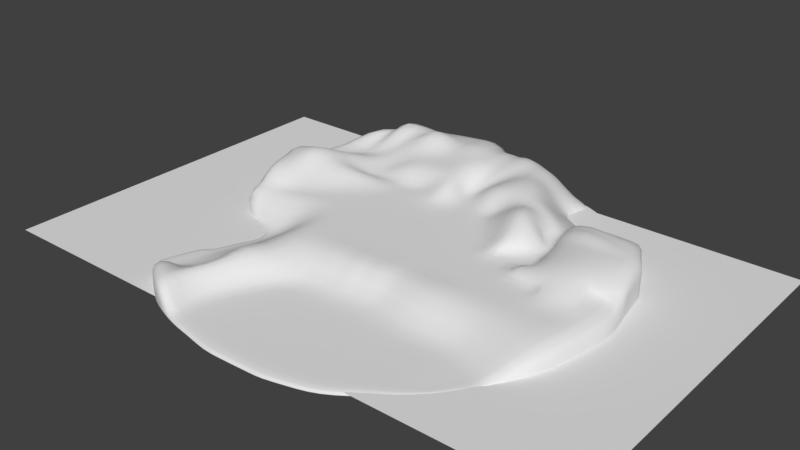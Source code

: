 # Source: noDetails.blend  (saved by Blender 2.78.0; exported with 4.5.12 LTS)
import bpy
from mathutils import Matrix  # noqa: F401  (used for matrix-valued properties, if any)

bpy.ops.wm.read_factory_settings(use_empty=True)
scene = bpy.context.scene
scene.name = 'Scene'

# ---- collections
col_collection_1 = bpy.data.collections.new('Collection 1'); scene.collection.children.link(col_collection_1)

# ---- materials (node trees are filled in below, after node groups)
mat_w01nw7j = bpy.data.materials.new('W01nW7J')
mat_w01nw7j.alpha_threshold = 0.0
mat_w01nw7j.use_transparent_shadow = False
mat_w01nw7j.roughness = 0.5
mat_ground = bpy.data.materials.new('Ground')
mat_ground.alpha_threshold = 0.0
mat_ground.use_transparent_shadow = False
mat_ground.roughness = 0.5

# ---- material node trees

# ---- world
world_world = bpy.data.worlds.new('World'); scene.world = world_world
world_world.color = (0.05088, 0.05088, 0.05088)
world_world.use_sun_shadow = False
world_world.sun_shadow_jitter_overblur = 0.0
world_world.cycles.sampling_method = 'MANUAL'

# ---- meshes
me_plane_001 = bpy.data.meshes.new('Plane.001')
me_plane_001.from_pydata([(-2.907, -2.907, 0.0), (2.907, -2.907, 0.0), (-2.907, 2.907, 0.0), (2.907, 2.907, 0.0), (-4.0, 0.0, 0.0), (0.0, -4.0, 0.0), (4.0, 0.0, 0.0), (0.0, 4.0, 0.0), (0.0, 0.0, 0.0), (-3.747, -1.577, 0.0), (1.577, -3.747, 0.0), (3.747, 1.577, 0.0), (-1.577, 3.747, 0.0), (-3.747, 1.577, 0.0), (-1.577, -3.747, 0.0), (3.747, -1.577, 0.0), (1.577, 3.747, 0.0), (0.0, 2.0, 0.0), (0.0, -2.0, 0.0), (-2.0, 0.0, 0.0), (2.0, 0.0, 0.0), (1.874, -1.874, 0.0), (-1.874, -1.874, 0.0), (-1.874, 1.874, 0.0), (1.874, 1.874, 0.0), (-3.327, -2.242, 0.0), (2.242, -3.327, 0.0), (3.327, 2.242, 0.0), (-2.242, 3.327, 0.0), (-3.874, 0.7885, 0.0), (-0.7885, -3.874, 0.0), (3.874, -0.7885, 0.0), (0.7885, 3.874, 0.0), (0.0, 3.0, 0.0), (0.0, -1.0, 0.0), (-3.0, 0.0, 0.0), (1.0, 0.0, 0.0), (-3.874, -0.7885, 0.0), (0.7885, -3.874, 0.0), (3.874, 0.7885, 0.0), (-0.7885, 3.874, 0.0), (-3.327, 2.242, 0.0), (-2.242, -3.327, 0.0), (3.327, -2.242, 0.0), (2.242, 3.327, 0.0), (0.0, 1.0, 0.0), (0.0, -3.0, 0.0), (-1.0, 0.0, 0.0), (3.0, 0.0, 0.0), (1.937, -0.9368, 0.0), (1.725, -2.81, 0.0), (0.9368, -1.937, 0.0), (2.81, -1.725, 0.0), (-1.937, -0.9368, 0.0), (-1.725, -2.81, 0.0), (-2.81, -1.725, 0.0), (-0.9368, -1.937, 0.0), (-1.725, 2.81, 0.0), (-1.937, 0.9368, 0.0), (-2.81, 1.725, 0.0), (-0.9368, 1.937, 0.0), (1.725, 2.81, 0.0), (1.937, 0.9368, 0.0), (0.9368, 1.937, 0.0), (2.81, 1.725, 0.0), (2.905, 0.8627, 0.0), (0.9684, 0.9684, 0.0), (0.8627, 2.905, 0.0), (-0.9684, 0.9684, 0.0), (-2.905, 0.8627, 0.0), (-2.526, 2.526, 0.0), (-0.8627, -2.905, 0.0), (-2.526, -2.526, 0.0), (-2.905, -0.8627, 0.0), (2.526, -2.526, 0.0), (0.8627, -2.905, 0.0), (0.9684, -0.9684, 0.0), (2.905, -0.8627, 0.0), (-0.9684, -0.9684, 0.0), (-0.8627, 2.905, 0.0), (2.526, 2.526, 0.0)], [], [(80, 27, 3, 44), (79, 33, 7, 40), (78, 34, 8, 47), (77, 31, 6, 48), (76, 49, 20, 36), (75, 50, 21, 51), (74, 43, 15, 52), (73, 53, 19, 35), (72, 54, 22, 55), (71, 46, 18, 56), (70, 57, 12, 28), (69, 58, 23, 59), (68, 45, 17, 60), (67, 61, 16, 32), (66, 62, 24, 63), (65, 39, 11, 64), (62, 65, 64, 24), (20, 48, 65, 62), (48, 6, 39, 65), (45, 66, 63, 17), (8, 36, 66, 45), (36, 20, 62, 66), (33, 67, 32, 7), (17, 63, 67, 33), (63, 24, 61, 67), (58, 68, 60, 23), (19, 47, 68, 58), (47, 8, 45, 68), (29, 69, 59, 13), (4, 35, 69, 29), (35, 19, 58, 69), (41, 70, 28, 2), (13, 59, 70, 41), (59, 23, 57, 70), (54, 71, 56, 22), (14, 30, 71, 54), (30, 5, 46, 71), (25, 72, 55, 9), (0, 42, 72, 25), (42, 14, 54, 72), (37, 73, 35, 4), (9, 55, 73, 37), (55, 22, 53, 73), (50, 74, 52, 21), (10, 26, 74, 50), (26, 1, 43, 74), (46, 75, 51, 18), (5, 38, 75, 46), (38, 10, 50, 75), (34, 76, 36, 8), (18, 51, 76, 34), (51, 21, 49, 76), (49, 77, 48, 20), (21, 52, 77, 49), (52, 15, 31, 77), (53, 78, 47, 19), (22, 56, 78, 53), (56, 18, 34, 78), (57, 79, 40, 12), (23, 60, 79, 57), (60, 17, 33, 79), (61, 80, 44, 16), (24, 64, 80, 61), (64, 11, 27, 80)])
me_plane_001.use_remesh_preserve_volume = False
me_plane_001.use_remesh_preserve_attributes = False
me_plane_001.use_mirror_vertex_groups = False
me_plane_001.update()
me_w01nw7j_001 = bpy.data.meshes.new('W01nW7J.001')
me_w01nw7j_001.from_pydata([(-0.8, -0.5, 0.0), (0.8, -0.5, 0.0), (-0.8, 0.5, 0.0), (0.8, 0.5, 0.0)], [], [(0, 1, 3, 2)])
_uv = me_w01nw7j_001.uv_layers.new(name='UVMap')
_uv.uv.foreach_set('vector', [0.0, 0.0, 1.0, 0.0, 1.0, 1.0, 0.0, 1.0])
me_w01nw7j_001.materials.append(mat_w01nw7j)
me_w01nw7j_001.use_remesh_preserve_volume = False
me_w01nw7j_001.use_remesh_preserve_attributes = False
me_w01nw7j_001.use_mirror_vertex_groups = False
me_w01nw7j_001.update()
me_plane = bpy.data.meshes.new('Plane')
me_plane.from_pydata([(-2.978, -2.733, 0.0), (-3.02, 2.689, 0.0), (2.969, 2.751, 0.0), (-3.283, -0.3744, 0.0), (-0.3589, -3.993, 0.0), (4.057, 0.0916, 0.0), (0.0, 3.945, 0.0), (1.529, -3.774, 0.0), (3.813, 1.376, 0.0), (-1.472, 3.738, 0.0), (-3.553, 1.025, 0.0), (-2.013, -3.534, 0.0), (3.391, -2.133, 8.233e-07), (1.624, 3.61, 0.0), (0.2192, -1.542, 8.825e-08), (1.587, -1.652, 0.0), (-2.791, -2.169, 0.0), (2.544, -3.136, 0.0), (3.439, 2.064, 0.0), (-2.209, 3.404, 0.0), (-3.31, 0.2731, 0.0), (-1.476, -3.737, -0.01173), (3.963, -0.6002, 0.0), (0.7861, 3.88, 0.0), (-2.558, 3.155, 0.0), (0.7997, -3.956, 0.0), (3.935, 0.6879, 0.0), (-0.712, 3.901, 0.0), (-3.642, 1.733, 0.0), (-2.514, -3.168, 5.069e-08), (3.211, -2.424, -2.082e-06), (2.524, 2.7, 0.0), (-0.2856, -2.551, -1.16e-06), (1.582, -2.483, 0.0), (0.907, -1.49, 0.0), (2.804, -1.769, 0.0), (-2.112, -1.69, 0.06938), (-0.6709, -1.722, 4.148e-07), (-1.305, -2.499, -5.645e-06), (-2.223, -2.25, 0.06938), (-1.925, -0.8626, 0.06938), (2.648, -2.333, 0.0), (0.8533, -2.518, 0.0), (4.003, -0.3457, 0.0), (2.471, -1.613, 0.0), (2.275, -3.292, 0.0), (2.335, -2.328, 0.0), (2.908, -2.769, 0.0), (2.747, 2.726, 0.0), (3.086, -1.932, -0.01173), (2.986, -2.326, -0.01173), (-3.475, 1.409, 0.0), (3.595, 1.73, 0.0), (2.061, -1.649, 0.0), (1.915, -2.442, 0.0), (1.859, -3.611, 0.0), (3.217, 2.346, 0.0), (1.378, 2.972, 0.0), (-3.403, 2.201, 0.0), (2.509, 2.45, 0.0), (2.239, 2.467, 0.0), (1.78, 2.869, 0.0), (-2.46, -0.6816, 0.0), (-2.113, -0.661, 0.0), (3.286, -2.305, 8.859e-07), (0.1048, -2.016, -4.428e-07), (1.611, -2.049, 0.0), (-2.665, -1.917, 0.0), (-1.044, -2.025, -7.712e-07), (-2.187, -2.0, 0.08712), (2.758, -2.008, 0.0), (0.8829, -1.963, 0.0), (2.421, -1.926, 0.0), (3.04, -2.15, -0.01173), (1.983, -2.019, 0.0), (-2.413, -1.471, 0.0), (-2.768, -2.919, 0.0), (-2.609, -2.255, -5.065e-09), (-2.509, -1.819, 0.0), (-2.201, -0.9516, 0.0), (-2.89, -2.448, 0.0), (3.11, -2.544, -4.586e-07), (-0.4105, -3.189, -1.207e-06), (1.556, -3.119, 0.0), (-1.51, -2.993, -7.213e-06), (-2.256, -2.672, 1.435e-07), (2.597, -2.632, 0.0), (0.8269, -3.227, 0.0), (2.305, -2.786, 0.0), (2.895, -2.529, -0.01173), (1.888, -2.991, 0.0), (-2.663, -2.542, 4.857e-08), (0.393, 3.912, 0.0), (0.5601, -1.471, 0.0), (0.3275, -3.975, 0.0), (0.3903, -2.536, 0.0), (0.5091, -1.972, 0.0), (0.3439, -3.221, 0.0), (1.19, -3.858, 0.0), (1.193, 3.785, 0.0), (1.271, -1.596, 0.0), (1.243, -2.5, 0.0), (1.273, -2.014, 0.0), (1.217, -3.169, 0.0), (-3.296, -0.05791, 0.0), (3.997, 0.3831, 0.0), (-1.152, -3.833, -2.182e-07), (-0.3764, 3.922, 0.0), (-0.2311, -1.611, 8.28e-07), (-0.9552, -2.517, -7.586e-06), (-0.6202, -2.022, -2.203e-06), (-1.193, -3.047, -5.186e-06), (-2.271, -3.353, 3.305e-09), (-1.833, 3.574, 0.0), (-1.085, 3.821, 0.0), (-1.727, -3.653, -1.258e-06), (3.877, 1.016, 0.0), (-3.406, 0.6315, 0.0), (-2.786, 2.942, 0.0), (-2.786, 2.942, 0.6486), (-2.868, -0.5966, 0.0), (-2.654, -3.025, 4.218e-08), (-2.404, 3.265, 0.0), (-2.287, -1.597, 0.0), (-2.419, -2.271, -1.225e-07), (-2.372, -1.92, 1.905e-07), (-2.08, -0.9201, 0.0), (-2.475, -2.625, 2.118e-07), (-2.305, -0.672, 0.0), (3.816, -1.387, 4.227e-07), (-1.997, -1.287, 0.06938), (-2.237, -1.219, 0.0), (-2.138, -1.268, 0.0), (3.845, 1.196, 0.0), (-3.45, 0.8283, 0.0), (-2.933, -2.587, 0.0), (-0.4444, -3.578, -4.366e-07), (1.543, -3.439, 0.0), (-1.555, -3.306, -6.044e-06), (2.571, -2.879, 0.0), (0.8362, -3.583, 0.0), (2.291, -3.033, 0.0), (2.901, -2.646, -0.01173), (1.874, -3.294, 0.0), (-2.705, -2.739, 2.484e-08), (0.3274, -3.589, 0.0), (1.204, -3.506, 0.0), (-1.26, -3.372, -3.48e-06), (-2.566, -2.818, 1.29e-07), (0.5981, -3.964, 0.0), (0.6183, 3.893, 0.0), (0.7588, -1.474, 0.0), (0.6862, -2.526, 0.0), (0.7233, -1.962, 0.0), (0.6207, -3.224, 0.0), (0.6269, -3.586, 0.0), (-3.51, 1.238, 0.0), (3.692, 1.572, 0.0), (1.466, 3.283, 0.0), (-3.24, 2.423, 0.0), (-0.7955, -3.89, -1.058e-07), (-0.1825, 3.933, 0.0), (0.0007921, -1.575, 4.471e-07), (-0.6056, -2.541, -4.277e-06), (-0.2468, -2.019, -1.297e-06), (-0.825, -3.123, -3.137e-06), (-0.8753, -3.48, -1.913e-06), (0.1961, 3.928, 0.0), (0.3893, -1.506, 4.422e-08), (0.05342, -2.543, -5.812e-07), (0.3065, -1.994, -2.219e-07), (-0.01465, -3.209, -6.046e-07), (-0.006177, -3.985, 0.0), (-0.03849, -3.59, -2.187e-07), (3.217, 2.346, 0.2361), (-2.786, 2.942, 0.3631), (-3.02, 2.689, 0.3631), (-3.296, -0.05791, 0.3631), (-3.283, -0.3744, 0.3631), (4.003, -0.3457, 0.3514), (4.057, 0.0916, 0.3514), (0.1961, 3.928, 0.3362), (9.893e-08, 3.945, 0.3631), (-0.003481, -0.4554, 0.3631), (9.893e-08, -2.585e-08, 0.3631), (-3.115, -0.283, 0.3631), (0.2621, 0.02284, 0.3631), (3.845, 1.196, 0.3631), (3.813, 1.376, 0.3631), (-1.085, 3.821, 0.3631), (-1.472, 3.738, 0.3631), (-3.51, 1.238, 0.3631), (-3.553, 1.025, 0.3631), (-2.271, -3.353, 0.3631), (-2.013, -3.534, 0.3631), (-1.483, -0.7893, 0.3631), (-1.489, -0.4528, 0.3631), (0.04973, 1.473, 0.3631), (-0.03385, 1.677, 0.3631), (-1.224, -2.585e-08, 0.3631), (-1.558, -2.585e-08, 0.3631), (2.12, 0.0687, 0.3631), (1.689, 0.06867, 0.3631), (1.714, -0.4266, 0.3631), (-1.665, -2.0, 0.5162), (-1.552, -1.619, 0.3631), (-1.202, -1.656, 0.3631), (-1.394, 1.421, 0.3631), (-1.396, 1.658, 0.3631), (-1.076, 1.601, 0.3631), (0.1749, 1.628, 0.3631), (1.964, 1.515, 0.3631), (3.595, 1.73, 0.3631), (3.439, 2.064, 0.302), (-1.833, 3.574, 0.3631), (-2.209, 3.404, 0.3631), (-3.406, 0.6315, 0.3631), (-3.31, 0.2731, 0.3631), (-1.727, -3.653, 0.3631), (3.816, -1.387, 0.3514), (3.963, -0.6002, 0.3514), (0.7861, 3.88, 0.1478), (-0.1276, 2.164, 0.3631), (0.1096, -1.192, 0.4224), (-0.006044, -0.7906, 0.3631), (-1.94, -0.04499, 0.3631), (-2.233, -0.09181, 0.3631), (1.393, 0.0793, 0.3631), (1.051, 0.09157, 0.3631), (-2.632, -0.1489, 0.3631), (-2.952, -0.1941, 0.3631), (3.997, 0.3831, 0.3514), (3.935, 0.6879, 0.3631), (-0.3764, 3.922, 0.3631), (-0.712, 3.901, 0.3631), (-3.403, 2.201, 0.3631), (-3.642, 1.733, 0.3631), (-2.514, -3.168, 0.3631), (0.05921, 0.4031, 0.3631), (0.05799, 0.8938, 0.3631), (-0.4339, -1.669e-05, 0.3631), (-0.8208, -2.585e-08, 0.3631), (3.497, 0.05725, 0.3631), (2.868, 5.463e-05, 0.3631), (1.646, -1.209, 0.4153), (1.708, -0.7407, 0.3631), (-1.502, -1.215, 0.3631), (-1.861, -2.96, 0.3631), (-1.672, -2.392, 0.3631), (-1.927, -1.632, 0.1379), (-1.615, 0.3666, 0.3631), (-1.587, 0.7499, 0.3631), (-0.7664, 1.69, 0.3631), (1.445, 2.461, 0.3631), (1.568, 0.2741, 0.3631), (1.77, 0.6884, 0.3631), (0.8434, 1.71, 0.3631), (2.046, 0.7777, 0.3631), (0.7962, 1.433, 0.3631), (1.1, 0.445, 0.3631), (1.152, 0.8147, 0.3631), (0.2765, 0.8573, 0.3631), (1.403, 0.7075, 0.3631), (-0.8245, 1.469, 0.3631), (-0.7851, 0.4617, 0.3631), (-0.8623, 0.9918, 0.3631), (-1.16, 0.8732, 0.3631), (-0.33, 0.6805, 0.3631), (-2.294, 0.1018, 0.3631), (-2.364, 0.3042, 0.3631), (-1.968, 0.7804, 0.3631), (-3.305, 1.855, 0.3631), (-1.485, -2.468, 0.3631), (-1.892, -2.276, 0.1352), (-2.404, 3.265, 0.3631), (-2.558, 3.155, 0.3631), (-1.795, -0.8275, 0.1379), (0.955, -0.441, 0.3631), (0.9331, -1.15, 0.3631), (0.9606, -0.7657, 0.3631), (0.2351, -0.7844, 0.3631), (1.361, -0.7523, 0.3631), (2.862, -0.3862, 0.3631), (2.834, -1.235, 0.3631), (2.865, -0.6705, 0.3631), (2.1, -0.7213, 0.3631), (3.454, -0.6353, 0.3514), (-0.8139, -0.4541, 0.3631), (-0.7961, -1.195, 0.3631), (-0.8087, -0.7883, 0.3631), (-1.238, -0.7872, 0.3631), (-0.4303, -0.7894, 0.3631), (2.45, 2.142, 0.3631), (1.863, 2.331, 0.2519), (2.511, 0.0229, 0.3631), (2.215, 1.533, 0.3631), (2.383, 0.7545, 0.3631), (2.577, -0.7018, 0.3631), (2.062, 2.198, 0.2448), (2.148, 1.873, 0.3631), (2.523, -1.169, 0.3631), (2.578, -0.4042, 0.3631), (2.448, 0.3458, 0.3631), (2.282, 1.302, 0.3631), (3.265, -1.301, 0.3514), (3.461, 0.3768, 0.3631), (3.472, -0.3659, 0.3514), (-3.475, 1.409, 0.3631), (3.692, 1.572, 0.3631), (-0.09542, 1.947, 0.3631), (2.178, 1.722, 0.3631), (1.968, 1.915, 0.3631), (-3.216, 1.504, 0.3631), (-0.03482, 2.176, 0.3631), (1.966, 1.737, 0.3631), (2.012, 1.319, 0.3631), (2.249, 0.3765, 0.3631), (2.104, -0.4154, 0.3631), (2.08, -1.197, 0.3631), (-3.24, 2.423, 0.3631), (-3.123, 2.382, 0.3631), (-1.23, -0.4534, 0.3631), (0.2356, -0.4518, 0.3631), (-1.891, -0.5538, 0.1379), (1.362, -0.4333, 0.3631), (-0.4318, -0.4547, 0.3631), (-2.654, 0.2349, 0.3631), (-2.733, 2.102, 0.3631), (-2.978, 1.974, 0.3631), (-2.964, 1.597, 0.3631), (-2.623, 2.366, 0.3631), (-2.851, 2.318, 0.3631), (-2.918, -0.01114, 0.3631), (-1.262, -2.005, 0.3631), (-1.976, -2.018, 0.1379), (-1.955, -3.231, 0.3631), (-2.391, -2.91, 0.3631), (-2.064, -2.804, 0.1568), (-1.697, -2.98, 0.3631), (0.6183, 3.893, 0.2157), (0.393, 3.912, 0.2906), (0.8263, 0.07202, 0.3631), (0.5253, 0.04579, 0.3631), (0.6261, 1.621, 0.3631), (0.3846, 1.579, 0.3631), (0.8718, 0.8172, 0.3631), (0.496, 0.8205, 0.3631), (0.7543, -0.771, 0.3631), (0.4773, -0.7781, 0.3631), (0.05837, 2.188, 0.3631), (0.7504, -0.4441, 0.3631), (0.4758, -0.4482, 0.3631), (0.1583, 1.916, 0.3631), (0.5198, -1.142, 0.4224), (0.511, 0.4245, 0.3631), (0.4314, 1.38, 0.3631), (1.315, -1.185, 0.4153), (1.368, 0.3056, 0.3631), (0.2846, 0.4138, 0.3631), (-3.105, -0.03419, 0.3631), (-1.948, 0.2368, 0.3631), (-2.643, 0.0387, 0.3631), (-0.3871, 0.4309, 0.3631), (-1.193, 0.4159, 0.3631), (0.8487, 0.4363, 0.3631), (-0.1825, 3.933, 0.3631), (-0.2104, -8.11e-06, 0.3631), (-0.2118, -0.79, 0.3631), (-0.2112, -0.455, 0.3631), (-0.1573, 0.4165, 0.3631), (-0.3312, -1.208, 0.4051), (-2.18, -3.065, 0.3631), (-1.838, -1.241, 0.1379), (-1.741, -3.272, 0.3631), (-1.219, -1.196, 0.3631), (-1.098, 1.411, 0.3631), (3.877, 1.016, 0.3631), (0.1333, 1.268, 0.3631), (-1.392, 1.183, 0.3631), (-3.45, 0.8283, 0.3631), (1.028, 1.214, 0.3631), (-0.8827, 1.248, 0.3631), (2.335, 1.11, 0.3631), (2.179, 1.143, 0.3631), (0.4584, 1.182, 0.3631), (-1.12, 1.22, 0.3631), (0.2955, 1.225, 0.3631), (0.7408, 1.2, 0.3631), (0.3142, -1.167, 0.3631), (-0.1042, -1.2, 0.3631), (0.7566, -1.141, 0.3631), (0.2402, 1.427, 0.3631), (0.6758, 1.411, 0.3631), (0.03116, 1.932, 0.3631), (-3.02, 2.689, 0.6486), (9.893e-08, 3.429, 0.6486), (-2.777, 1.255, 0.7864), (-3.01, 1.175, 0.7864), (3.845, 1.196, 0.6486), (3.813, 1.376, 0.6486), (-1.085, 3.821, 0.6486), (-1.472, 3.738, 0.6486), (-3.51, 1.238, 0.6486), (-3.553, 1.025, 0.6486), (-1.474, 3.275, 0.6673), (-3.278, 1.101, 0.7274), (1.598, 1.335, 0.9057), (1.533, 1.56, 0.8239), (1.886, 1.515, 0.5344), (3.595, 1.73, 0.6486), (3.439, 2.064, 0.5632), (-1.833, 3.574, 0.6486), (-2.209, 3.404, 0.6486), (-3.406, 0.6315, 0.6486), (-3.31, 0.2731, 0.6486), (-0.0009568, 2.689, 0.5853), (3.935, 0.6879, 0.514), (-0.712, 3.901, 0.6486), (3.441, 0.05725, 0.5255), (2.868, 5.463e-05, 0.5593), (-1.505, 2.073, 0.5911), (-1.478, 2.527, 0.6486), (-1.929, 1.528, 0.2658), (-2.483, 1.356, 0.6068), (-0.3975, 1.684, 0.5904), (1.489, 2.009, 0.7339), (1.77, 0.6884, 0.6486), (1.18, 1.603, 0.6486), (3.299, 1.398, 0.6486), (2.697, 1.495, 0.7955), (2.766, 1.266, 0.6486), (2.908, 0.3588, 0.6486), (2.914, 0.7257, 0.6505), (1.968, 0.7777, 0.5344), (3.415, 0.7109, 0.6505), (0.8017, 3.375, 0.6486), (0.7431, 2.145, 0.7386), (0.8128, 2.608, 0.7386), (0.1624, 2.669, 0.6486), (1.16, 2.529, 0.7768), (-2.452, 1.081, 0.6486), (-3.094, 0.226, 0.6156), (-2.281, 3.005, 1.103), (-2.452, 1.824, 0.5723), (-2.423, 2.264, 0.2701), (-1.941, 2.398, 0.6486), (-2.404, 3.265, 0.6486), (-2.558, 3.155, 0.6486), (-0.7212, 3.38, 0.759), (-0.7491, 2.152, 0.6486), (-0.7392, 2.608, 0.6486), (-1.102, 2.568, 0.6486), (-0.3828, 2.646, 0.7682), (2.558, 1.849, 0.7144), (3.002, 2.104, 0.5091), (2.511, 0.0229, 0.4735), (2.215, 1.533, 0.5428), (2.383, 0.7545, 0.5428), (2.148, 1.873, 0.5428), (2.448, 0.3458, 0.5428), (2.282, 1.302, 0.5428), (3.146, 1.773, 0.6486), (3.461, 0.3768, 0.5748), (3.329, 1.216, 0.6486), (3.692, 1.572, 0.6486), (-1.48, 1.797, 0.5433), (1.509, 1.809, 0.6486), (0.7662, 1.925, 0.6486), (-2.466, 1.615, 0.5945), (-0.7578, 1.946, 0.6486), (2.611, 1.709, 0.6486), (2.178, 1.722, 0.5428), (3.214, 1.606, 0.6486), (1.89, 1.915, 0.5344), (-0.4075, 2.158, 0.6486), (-1.122, 2.113, 0.6486), (-1.969, 1.951, 0.2701), (-3.475, 1.409, 0.6486), (1.195, 2.072, 0.7386), (2.12, 0.0687, 0.4584), (1.888, 1.737, 0.5344), (1.934, 1.319, 0.5344), (9.893e-08, 3.048, 0.6486), (-1.476, 2.932, 1.216), (0.8132, 3.001, 0.6486), (-2.335, 2.525, 0.6486), (-0.7281, 2.995, 0.8753), (2.897, 2.359, 0.1199), (-1.095, 2.964, 0.6486), (0.2029, 3.036, 0.6486), (1.131, 2.985, 0.3631), (-1.897, 2.823, 0.6486), (-0.3848, 3.02, 0.6486), (-2.884, 0.1802, 0.5825), (-2.738, 1.697, 0.5723), (-2.985, 1.409, 0.6486), (-2.726, 2.74, 0.6486), (-2.977, 0.9149, 0.7824), (0.6076, 2.626, 0.6486), (0.3265, 2.649, 0.5772), (0.4127, 2.163, 0.6486), (0.6396, 3.011, 0.6486), (0.4066, 3.025, 0.6486), (0.4008, 3.402, 0.7643), (1.188, 1.863, 0.6486), (1.251, 1.381, 0.6486), (1.158, 3.326, 0.2787), (2.249, 0.3765, 0.4987), (-0.2102, 1.681, 0.5808), (-0.1862, 2.668, 0.6486), (-0.2634, 2.161, 0.5894), (-0.1867, 3.034, 0.6486), (-0.3971, 1.946, 0.6486), (-0.3761, 1.415, 0.4497), (-0.3812, 3.403, 0.6486), (-1.951, 1.72, 0.2701), (-1.939, 1.263, 0.5486), (-1.87, 3.143, 0.6665), (-1.101, 1.885, 0.558), (-1.091, 3.329, 0.6486), (3.877, 1.016, 0.6486), (1.659, 1.11, 0.8624), (-3.45, 0.8283, 0.6486), (2.822, 1.089, 0.6505), (-2.42, 0.8056, 0.5518), (2.335, 1.11, 0.5428), (3.359, 1.044, 0.6505), (2.101, 1.143, 0.5344), (-2.944, 0.6545, 0.6642), (1.345, 1.158, 0.6486), (-0.3397, 1.136, 0.3633), (-1.949, 1.092, 0.5099), (-3.181, 0.6432, 0.6642), (-2.713, 0.7212, 0.5518), (-3.229, 0.8722, 0.6486), (-3.243, 1.325, 0.6486), (-2.755, 1.5, 0.6486), (-2.53, 3.002, 0.6486), (-2.745, 0.9881, 0.7255), (-0.258, 1.425, 0.4497), (0.4928, 1.921, 0.6486), (0.6305, 3.387, 0.6486), (-0.2417, 1.947, 0.5894), (0.2, 3.416, 0.7643), (-0.1849, 3.417, 0.737), (0.1961, 3.928, -0.04986), (-0.1825, 3.933, -0.04986), (-0.7955, -3.89, -0.04986), (-3.24, 2.423, -0.04986), (1.466, 3.283, -0.04986), (3.692, 1.572, -0.04986), (-3.51, 1.238, -0.04986), (0.6183, 3.893, -0.04986), (0.5981, -3.964, -0.04986), (-2.933, -2.587, -0.04986), (-3.45, 0.8283, -0.04986), (3.845, 1.196, -0.04986), (-2.237, -1.219, -0.04986), (3.816, -1.387, -0.04986), (-2.404, 3.265, -0.04986), (-2.654, -3.025, -0.04986), (-2.868, -0.5966, -0.04986), (-2.786, 2.942, -0.04986), (-3.406, 0.6315, -0.04986), (3.877, 1.016, -0.04986), (-1.727, -3.653, -0.04986), (-1.085, 3.821, -0.04986), (-1.833, 3.574, -0.04986), (-2.271, -3.353, -0.04986), (-0.3764, 3.922, -0.04986), (-1.152, -3.833, -0.04986), (3.997, 0.3831, -0.04986), (-3.296, -0.05791, -0.04986), (1.193, 3.785, -0.04986), (1.19, -3.858, -0.04986), (0.3275, -3.975, -0.04986), (0.393, 3.912, -0.04986), (3.11, -2.544, -0.04986), (-2.89, -2.448, -0.04986), (-2.201, -0.9516, -0.04986), (-2.509, -1.819, -0.04986), (-2.768, -2.919, -0.04986), (-2.413, -1.471, -0.04986), (-2.665, -1.917, -0.04986), (3.286, -2.305, -0.04986), (-2.46, -0.6816, -0.04986), (1.78, 2.869, -0.04986), (2.239, 2.467, -0.04986), (2.509, 2.45, -0.04986), (-3.403, 2.201, -0.04986), (1.378, 2.972, -0.04986), (3.217, 2.346, -0.04986), (1.859, -3.611, -0.04986), (3.595, 1.73, -0.04986), (-3.475, 1.409, -0.04986), (2.747, 2.726, -0.04986), (2.908, -2.769, -0.04986), (2.275, -3.292, -0.04986), (4.003, -0.3457, -0.04986), (2.524, 2.7, -0.04986), (3.211, -2.424, -0.04986), (-2.514, -3.168, -0.04986), (-3.642, 1.733, -0.04986), (-0.712, 3.901, -0.04986), (3.935, 0.6879, -0.04986), (0.7997, -3.956, -0.04986), (-2.558, 3.155, -0.04986), (0.7861, 3.88, -0.04986), (3.963, -0.6002, -0.04986), (-1.476, -3.737, -0.06159), (-3.31, 0.2731, -0.04986), (-2.209, 3.404, -0.04986), (3.439, 2.064, -0.04986), (2.544, -3.136, -0.04986), (-2.791, -2.169, -0.04986), (1.624, 3.61, -0.04986), (3.391, -2.133, -0.04986), (-2.013, -3.534, -0.04986), (-3.553, 1.025, -0.04986), (-1.472, 3.738, -0.04986), (3.813, 1.376, -0.04986), (1.529, -3.774, -0.04986), (0.0, 3.945, -0.04986), (4.057, 0.0916, -0.04986), (-0.3589, -3.993, -0.04986), (-3.283, -0.3744, -0.04986), (2.969, 2.751, -0.04986), (-3.02, 2.689, -0.04986), (-2.978, -2.733, -0.04986), (-0.006177, -3.985, -0.04986)], [(185, 120)], [(102, 66, 15, 100), (73, 64, 12, 49), (164, 65, 14, 162), (165, 82, 32, 163), (125, 69, 36, 123), (127, 85, 39, 124), (72, 70, 35, 44), (88, 86, 41, 46), (64, 73, 50, 30), (153, 71, 34, 151), (154, 87, 42, 152), (103, 83, 33, 101), (90, 88, 46, 54), (74, 72, 44, 53), (86, 89, 50, 41), (70, 73, 49, 35), (66, 74, 53, 15), (83, 90, 54, 33), (33, 54, 74, 66), (41, 50, 73, 70), (54, 46, 72, 74), (152, 42, 71, 153), (46, 41, 70, 72), (124, 39, 69, 125), (163, 32, 65, 164), (81, 30, 50, 89), (101, 33, 66, 102), (16, 77, 78, 67), (80, 91, 77, 16), (126, 40, 63, 128), (132, 131, 75, 123), (135, 144, 91, 80), (137, 143, 90, 83), (139, 142, 89, 86), (143, 141, 88, 90), (146, 137, 83, 103), (155, 140, 87, 154), (89, 142, 47, 81), (141, 139, 86, 88), (166, 136, 82, 165), (173, 145, 97, 171), (169, 95, 96, 170), (171, 97, 95, 169), (170, 96, 93, 168), (140, 146, 103, 87), (42, 101, 102, 71), (87, 103, 101, 42), (71, 102, 100, 34), (138, 147, 111, 84), (38, 109, 110, 68), (84, 111, 109, 38), (68, 110, 108, 37), (144, 148, 127, 91), (130, 132, 123, 36), (79, 126, 128, 62), (77, 124, 125, 78), (91, 127, 124, 77), (78, 125, 123, 75), (40, 126, 132, 130), (126, 79, 131, 132), (28, 51, 307, 236), (99, 23, 221), (9, 113, 214, 190), (8, 157, 308, 188), (76, 121, 148, 144), (129, 22, 220, 219), (21, 106, 147, 138), (25, 98, 146, 140), (172, 94, 145, 173), (29, 112, 193, 237), (160, 4, 136, 166), (51, 156, 191, 307), (115, 21, 218), (45, 17, 139, 141), (149, 25, 140, 155), (98, 7, 137, 146), (55, 45, 141, 143), (17, 47, 142, 139), (7, 55, 143, 137), (0, 76, 144, 135), (94, 149, 155, 145), (112, 11, 194, 193), (161, 107, 233, 365), (117, 20, 217, 216), (145, 155, 154, 97), (95, 152, 153, 96), (156, 10, 192, 191), (113, 19, 215, 214), (97, 154, 152, 95), (96, 153, 151, 93), (114, 9, 190, 189), (52, 18, 213, 212), (5, 105, 231, 180), (133, 8, 188, 187), (20, 104, 177, 217), (1, 159, 319, 176), (116, 133, 187, 376), (6, 161, 365, 182), (150, 92, 340, 339), (159, 58, 235, 319), (23, 150, 339, 221), (122, 24, 275, 274), (18, 56, 174, 213), (167, 6, 182, 181), (24, 118, 175, 275), (43, 5, 180, 179), (104, 3, 178, 177), (106, 160, 166, 147), (121, 29, 237), (12, 129, 219), (10, 134, 379, 192), (147, 166, 165, 111), (109, 163, 164, 110), (118, 1, 176, 175), (58, 28, 236, 235), (134, 117, 216, 379), (111, 165, 163, 109), (56, 2, 174), (19, 122, 274, 215), (110, 164, 162, 108), (107, 27, 234, 233), (105, 26, 232, 231), (4, 172, 173, 136), (92, 167, 181, 340), (11, 115, 218, 194), (26, 116, 376, 232), (544, 395, 182, 365), (3, 120, 178), (65, 170, 168, 14), (82, 171, 169, 32), (22, 43, 179, 220), (27, 114, 189, 234), (157, 52, 212, 308), (32, 169, 170, 65), (136, 173, 171, 82), (487, 174, 2, 48), (368, 183, 184, 366), (306, 179, 180, 242), (324, 203, 202, 227), (323, 196, 200, 225), (334, 204, 205, 249), (392, 258, 256, 343), (364, 259, 260, 345), (375, 263, 252, 209), (363, 264, 265, 266), (369, 238, 239, 267), (361, 268, 269, 326), (360, 250, 251, 270), (333, 68, 37, 206), (338, 84, 38, 272), (337, 247, 248, 273), (128, 63, 226, 229), (372, 246, 195, 276), (350, 277, 228, 341), (390, 278, 279, 347), (356, 244, 245, 281), (301, 282, 243, 294), (300, 283, 284, 297), (304, 219, 220, 286), (321, 287, 241, 199), (374, 288, 289, 290), (389, 223, 224, 367), (245, 285, 317, 203), (311, 299, 298, 293), (285, 297, 301, 317), (318, 300, 297, 285), (317, 301, 294, 201), (316, 302, 296, 257), (315, 303, 295, 211), (283, 304, 286, 284), (59, 487, 48, 31), (314, 310, 299, 311), (254, 316, 257, 255), (203, 317, 201, 202), (244, 318, 285, 245), (284, 286, 306, 282), (253, 293, 61, 57), (293, 298, 60, 61), (298, 292, 59, 60), (290, 289, 287, 321), (297, 284, 282, 301), (347, 279, 277, 350), (271, 328, 331, 320), (276, 195, 196, 323), (281, 245, 203, 324), (286, 220, 179, 306), (367, 224, 183, 368), (62, 230, 185, 178, 120), (312, 329, 328, 271), (272, 38, 68, 333), (273, 248, 204, 334), (371, 335, 247, 337), (127, 148, 336, 85), (373, 138, 84, 338), (280, 348, 351, 322), (393, 352, 349, 313), (388, 353, 348, 280), (322, 351, 342, 186), (358, 354, 346, 261), (391, 355, 344, 210), (279, 281, 324, 277), (188, 308, 464, 399), (278, 356, 281, 279), (259, 357, 262, 260), (307, 191, 402, 477), (277, 324, 227, 228), (228, 227, 357, 259), (186, 342, 354, 358), (185, 230, 332, 359), (202, 201, 316, 254), (225, 200, 250, 360), (229, 226, 268, 361), (366, 184, 238, 369), (199, 241, 264, 363), (227, 202, 254, 357), (341, 228, 259, 364), (242, 180, 231, 305), (241, 240, 362, 264), (289, 291, 325, 287), (176, 319, 394), (288, 370, 291, 289), (264, 362, 267, 265), (243, 282, 419), (287, 325, 240, 241), (234, 189, 400, 417), (226, 225, 360, 268), (39, 273, 334, 69), (175, 176, 394, 119), (299, 310, 471, 458), (130, 372, 276, 40), (85, 337, 273, 39), (305, 231, 462), (268, 360, 270, 269), (69, 334, 249, 36), (63, 323, 225, 226), (200, 199, 363, 250), (335, 373, 338, 247), (248, 272, 333, 204), (195, 290, 321, 196), (192, 379, 522, 403), (246, 374, 290, 195), (196, 321, 199, 200), (247, 338, 272, 248), (204, 333, 206, 205), (250, 363, 266, 251), (207, 375, 209, 208), (251, 266, 385, 378), (274, 275, 447, 446), (261, 346, 384, 386), (302, 316, 507, 459), (257, 296, 382, 383), (308, 212, 409, 464), (266, 265, 381, 385), (345, 260, 380, 387), (233, 234, 417), (231, 232, 416), (383, 315, 481, 527), (257, 383, 527, 433), (178, 185, 359, 177), (306, 242, 418), (307, 312, 271, 236), (236, 271, 320, 235), (303, 382, 525, 460), (382, 296, 457, 525), (230, 229, 361, 332), (328, 327, 330, 331), (62, 128, 229, 230), (205, 206, 374, 246), (36, 249, 372, 130), (37, 108, 370, 288), (34, 100, 356, 278), (168, 93, 353, 388), (15, 53, 318, 244), (35, 49, 304, 283), (53, 44, 300, 318), (162, 14, 223, 389), (49, 12, 219, 304), (44, 35, 283, 300), (100, 15, 244, 356), (151, 34, 278, 390), (249, 205, 246, 372), (316, 201, 479, 507), (378, 385, 375, 207), (242, 305, 462, 418), (386, 384, 355, 391), (379, 216, 413, 522), (383, 382, 303, 315), (216, 217, 414, 413), (385, 381, 263, 375), (387, 380, 258, 392), (215, 274, 446, 412), (214, 215, 412, 411), (376, 187, 398, 520), (194, 218, 373, 335), (237, 193, 371, 336), (218, 21, 138, 373), (121, 237, 336, 148), (193, 194, 335, 371), (384, 387, 392, 355), (93, 151, 390, 353), (346, 345, 387, 384), (342, 341, 364, 354), (348, 347, 350, 351), (212, 213, 410, 409), (353, 390, 347, 348), (351, 350, 341, 342), (354, 364, 345, 346), (355, 392, 343, 344), (232, 376, 520, 416), (295, 303, 460, 456), (210, 344, 352, 393), (296, 302, 459, 457), (213, 174, 410), (311, 293, 473), (217, 177, 414), (211, 295, 310, 314), (190, 214, 411, 401), (298, 299, 458), (315, 211, 408, 481), (314, 311, 473, 480), (294, 243, 419, 455), (211, 314, 480, 408), (255, 257, 433, 426), (310, 295, 456, 471), (108, 162, 389, 370), (240, 366, 369, 362), (291, 367, 368, 325), (275, 175, 119, 447), (201, 294, 455, 479), (370, 389, 367, 291), (362, 369, 267), (191, 192, 403, 402), (325, 368, 366, 240), (254, 255, 426), (198, 210, 393, 309), (377, 386, 391, 197), (14, 168, 388, 223), (239, 261, 386, 377), (184, 186, 358, 238), (197, 391, 210, 198), (238, 358, 261, 239), (189, 190, 401, 400), (187, 188, 399, 398), (183, 322, 186, 184), (223, 388, 280, 224), (309, 393, 313, 222), (312, 307, 477), (224, 280, 322, 183), (517, 404, 401, 411), (516, 207, 208, 422), (539, 197, 198, 508), (506, 158, 13, 99), (505, 406, 407, 427), (463, 398, 399, 428), (460, 430, 429, 456), (459, 431, 432, 457), (462, 231, 416, 434), (357, 254, 426, 262), (541, 435, 221, 339), (500, 436, 437, 498), (478, 425, 253, 439), (538, 440, 423, 396), (537, 442, 412, 446), (494, 443, 444, 327), (476, 420, 421, 445), (535, 495, 329, 312), (519, 448, 417, 400), (475, 449, 450, 451), (510, 222, 415, 509), (458, 453, 292, 298), (461, 409, 410, 454), (453, 461, 454, 292), (431, 462, 434, 432), (430, 463, 428, 429), (282, 306, 418, 419), (470, 472, 461, 453), (472, 464, 409, 461), (471, 470, 453, 458), (542, 309, 222, 510), (518, 469, 449, 475), (515, 465, 420, 476), (536, 468, 443, 494), (504, 466, 425, 478), (540, 467, 436, 500), (466, 480, 473, 425), (406, 481, 408, 407), (425, 473, 293, 253), (292, 454, 487, 59), (451, 450, 486, 488), (327, 444, 485, 330), (498, 437, 484, 501), (439, 253, 57, 490), (445, 421, 483, 491), (509, 415, 482, 511), (454, 410, 174, 487), (394, 496, 447, 119), (359, 332, 493, 441), (534, 497, 397, 405), (438, 499, 502, 489), (313, 349, 499, 438), (543, 503, 340, 181), (437, 439, 490, 484), (467, 504, 478, 436), (436, 478, 439, 437), (258, 505, 427, 256), (435, 506, 99, 221), (419, 418, 462, 431), (479, 455, 459, 507), (455, 419, 431, 459), (450, 452, 492, 486), (469, 512, 474, 449), (449, 474, 452, 450), (263, 513, 424, 252), (448, 514, 233, 417), (444, 445, 491, 485), (468, 515, 476, 443), (443, 476, 445, 444), (440, 516, 422, 423), (442, 517, 411, 412), (421, 451, 488, 483), (465, 518, 475, 420), (420, 475, 451, 421), (404, 519, 400, 401), (269, 270, 531, 524), (265, 267, 530, 381), (260, 262, 529, 380), (441, 493, 528, 532), (426, 433, 527, 521), (432, 434, 526, 523), (326, 269, 524, 533), (457, 432, 523, 525), (434, 416, 520, 526), (262, 426, 521, 529), (267, 239, 377, 530), (270, 251, 378, 531), (414, 441, 532, 413), (522, 534, 405, 403), (177, 359, 441, 414), (402, 535, 312, 477), (493, 326, 533, 528), (495, 536, 494, 329), (329, 494, 327, 328), (496, 537, 446, 447), (332, 361, 326, 493), (497, 538, 396, 397), (528, 533, 538, 497), (413, 532, 534, 522), (524, 531, 516, 440), (381, 530, 513, 263), (380, 529, 505, 258), (532, 528, 497, 534), (521, 527, 481, 406), (523, 526, 463, 430), (533, 524, 440, 538), (525, 523, 430, 460), (526, 520, 398, 463), (529, 521, 406, 505), (530, 377, 197, 539), (531, 378, 207, 516), (499, 498, 501, 502), (352, 540, 500, 349), (349, 500, 498, 499), (503, 541, 339, 340), (344, 343, 540, 352), (397, 396, 536, 495), (403, 405, 535, 402), (208, 209, 518, 465), (423, 422, 515, 468), (252, 424, 512, 469), (256, 427, 504, 467), (407, 408, 480, 466), (343, 256, 467, 540), (427, 407, 466, 504), (396, 423, 468, 536), (422, 208, 465, 515), (209, 252, 469, 518), (508, 198, 309, 542), (456, 429, 470, 471), (428, 399, 464, 472), (429, 428, 472, 470), (405, 397, 495, 535), (502, 501, 541, 503), (331, 330, 537, 496), (235, 320, 394, 319), (483, 488, 519, 404), (485, 491, 517, 442), (486, 492, 514, 448), (484, 490, 506, 435), (489, 502, 503, 543), (320, 331, 496, 394), (488, 486, 448, 519), (330, 485, 442, 537), (501, 484, 435, 541), (490, 57, 158, 506), (491, 483, 404, 517), (511, 482, 395, 544), (492, 511, 544, 514), (424, 508, 542, 512), (530, 539, 513), (452, 509, 511, 492), (512, 542, 510, 474), (474, 510, 509, 452), (513, 539, 508, 424), (514, 544, 365, 233), (482, 489, 543, 395), (395, 543, 181, 182), (222, 313, 438, 415), (415, 438, 489, 482), (28, 58, 589, 602), (62, 120, 561, 585), (23, 99, 573, 607), (114, 27, 603, 566), (157, 8, 620, 550), (21, 115, 565, 609), (107, 161, 546, 569), (121, 76, 581, 560), (98, 25, 605, 574), (129, 12, 616, 558), (156, 51, 594, 551), (43, 22, 608, 598), (22, 129, 558, 608), (56, 18, 612, 591), (106, 21, 609, 570), (150, 23, 607, 552), (135, 80, 578, 554), (113, 9, 619, 567), (76, 0, 628, 581), (1, 118, 562, 627), (99, 13, 615, 573), (20, 117, 563, 610), (11, 112, 568, 617), (160, 106, 570, 547), (116, 26, 604, 564), (149, 94, 575, 553), (104, 20, 610, 572), (9, 114, 566, 619), (159, 1, 627, 548), (10, 156, 551, 618), (51, 28, 602, 594), (17, 45, 597, 613), (75, 131, 557, 582), (55, 7, 621, 592), (172, 4, 624, 629), (64, 30, 600, 584), (117, 134, 555, 563), (133, 116, 564, 556), (60, 59, 588, 587), (120, 3, 625, 561), (67, 78, 580, 583), (4, 160, 547, 624), (61, 60, 587, 586), (122, 19, 611, 559), (8, 133, 556, 620), (45, 55, 592, 597), (118, 24, 606, 562), (115, 11, 617, 565), (161, 6, 622, 546), (52, 157, 550, 593), (3, 104, 572, 625), (131, 79, 579, 557), (29, 121, 560, 601), (13, 158, 549, 615), (94, 172, 629, 575), (81, 47, 596, 577), (59, 31, 599, 588), (158, 57, 590, 549), (57, 61, 586, 590), (24, 122, 559, 606), (27, 107, 569, 603), (7, 98, 574, 621), (5, 43, 598, 623), (26, 105, 571, 604), (78, 75, 582, 580), (2, 56, 591, 626), (18, 52, 593, 612), (19, 113, 567, 611), (92, 150, 552, 576), (47, 17, 613, 596), (112, 29, 601, 568), (79, 62, 585, 579), (167, 92, 576, 545), (105, 5, 623, 571), (30, 81, 577, 600), (80, 16, 614, 578), (16, 67, 583, 614), (12, 64, 584, 616), (48, 2, 626, 595), (58, 159, 548, 589), (0, 135, 554, 628), (134, 10, 618, 555), (25, 149, 553, 605), (63, 40, 276, 323), (374, 206, 37, 288), (337, 85, 336, 371), (31, 48, 595, 599), (6, 167, 545, 622)])
me_plane.polygons.foreach_set('use_smooth', [True] * 596)
me_plane.materials.append(mat_ground)
me_plane.use_remesh_preserve_volume = False
me_plane.use_remesh_preserve_attributes = False
me_plane.use_mirror_vertex_groups = False
me_plane.update()

# ---- objects
ob_water = bpy.data.objects.new('Water', me_plane_001)
ob_reference = bpy.data.objects.new('Reference', me_w01nw7j_001)
ob_ground = bpy.data.objects.new('Ground', me_plane)

# ---- transforms, parenting, visibility, modifiers, constraints
ob_water.location = (0.0, 0.0, -0.01)
ob_water.scale = (0.98, 0.98, 0.98)
ob_water.display_type = 'SOLID'
ob_water.lineart.crease_threshold = 0.0
_m = ob_water.modifiers.new('Subsurf', 'SUBSURF')
_m.uv_smooth = 'PRESERVE_CORNERS'
_m.quality = 2
_m.levels = 2
_m.show_only_control_edges = False
ob_reference.location = (0.0, 0.0, 0.0)
ob_reference.scale = (7.0, 7.0, 7.0)
ob_reference.hide_viewport = True
ob_reference.lineart.crease_threshold = 0.0
ob_ground.location = (0.0, 0.0, 0.01)
ob_ground.display_type = 'SOLID'
ob_ground.show_transparent = True
ob_ground.lineart.crease_threshold = 0.0
_m = ob_ground.modifiers.new('Subsurf', 'SUBSURF')
_m.uv_smooth = 'PRESERVE_CORNERS'
_m.quality = 1
_m.levels = 2
_m.render_levels = 1
_m.show_only_control_edges = False

# ---- collection membership
col_collection_1.objects.link(ob_water)
col_collection_1.objects.link(ob_reference)
col_collection_1.objects.link(ob_ground)

# ---- scene / render settings (as saved in the file)
scene.frame_start = 1; scene.frame_end = 250; scene.frame_set(3)
scene.render.engine = 'BLENDER_EEVEE_NEXT'
scene.render.resolution_percentage = 50
scene.render.dither_intensity = 0.0
scene.cycles.use_denoising = False
scene.cycles.samples = 128
scene.cycles.sampling_pattern = 'TABULATED_SOBOL'
scene.cycles.light_sampling_threshold = 0.0
scene.cycles.use_adaptive_sampling = False
scene.cycles.use_light_tree = False
scene.cycles.blur_glossy = 0.0
scene.cycles.sample_clamp_indirect = 0.0
scene.view_settings.view_transform = 'Standard'
bpy.context.view_layer.update()

# ---- added for rendering (the .blend has no active camera and no usable light): camera, sun
cam_auto = bpy.data.cameras.new('AutoCamera')
cam_auto.lens = 50.0
cam_auto.sensor_width = 36.0
cam_auto.clip_end = 1000.0
ob_auto_camera = bpy.data.objects.new('AutoCamera', cam_auto)
scene.collection.objects.link(ob_auto_camera)
ob_auto_camera.location = (10.5474, -12.5989, 8.97011)
ob_auto_camera.rotation_euler = (1.09748, -7.21219e-08, 0.694738)
scene.camera = ob_auto_camera
light_auto_sun = bpy.data.lights.new('AutoSun', 'SUN')
light_auto_sun.energy = 3.0
light_auto_sun.angle = 0.0523599
ob_auto_sun = bpy.data.objects.new('AutoSun', light_auto_sun)
scene.collection.objects.link(ob_auto_sun)
ob_auto_sun.rotation_euler = (0.872665, 0.174533, 0.523599)
bpy.context.view_layer.update()
